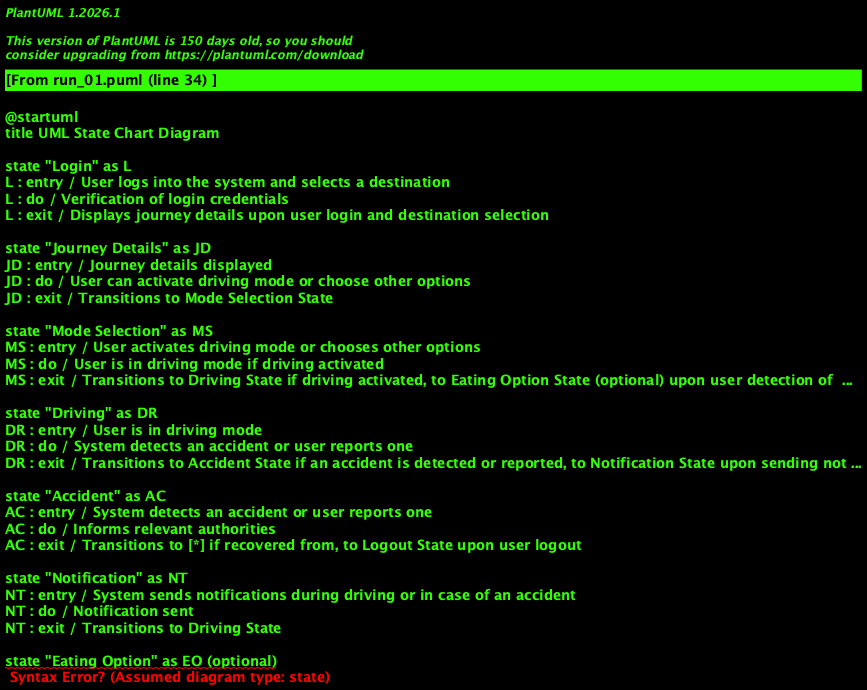

The diagram above was rendered by PlantUML. Its source (embedded in the PNG):
@startuml
title UML State Chart Diagram

state "Login" as L
L : entry / User logs into the system and selects a destination
L : do / Verification of login credentials
L : exit / Displays journey details upon user login and destination selection

state "Journey Details" as JD
JD : entry / Journey details displayed
JD : do / User can activate driving mode or choose other options
JD : exit / Transitions to Mode Selection State

state "Mode Selection" as MS
MS : entry / User activates driving mode or chooses other options
MS : do / User is in driving mode if driving activated
MS : exit / Transitions to Driving State if driving activated, to Eating Option State (optional) upon user detection of hunger

state "Driving" as DR
DR : entry / User is in driving mode
DR : do / System detects an accident or user reports one
DR : exit / Transitions to Accident State if an accident is detected or reported, to Notification State upon sending notifications during driving or in case of an accident

state "Accident" as AC
AC : entry / System detects an accident or user reports one
AC : do / Informs relevant authorities
AC : exit / Transitions to [*] if recovered from, to Logout State upon user logout

state "Notification" as NT
NT : entry / System sends notifications during driving or in case of an accident
NT : do / Notification sent
NT : exit / Transitions to Driving State

state "Eating Option" as EO (optional)
EO : entry / User can select a place to eat if they are hungry
EO : do / User views the menu of the selected eating place
EO : exit / Transitions to Order Placement State (optional) upon user placing an order

state "Order Placement" as OP (optional)
OP : entry / User places an order
OP : do / Order placed
OP : exit / Transitions to [*]

state "Feedback" as FB
FB : entry / User provides feedback upon completion of their journey
FB : do / Feedback submitted
FB : exit / Transitions to [*]

state "Logout" as LO
LO : entry / User logs out of the system
LO : do / Logout event
LO : exit / Transitions to [*]

@enduml